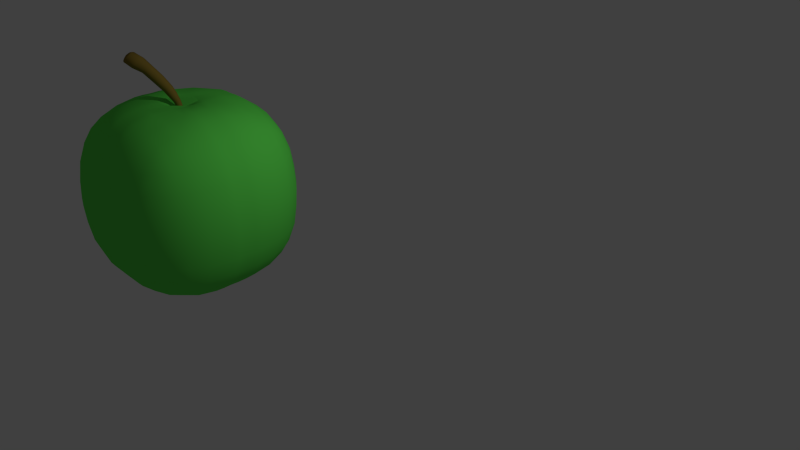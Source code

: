 # Source: apple.blend  (saved by Blender 2.73.0; exported with 4.5.12 LTS)
import bpy
from mathutils import Matrix  # noqa: F401  (used for matrix-valued properties, if any)

bpy.ops.wm.read_factory_settings(use_empty=True)
scene = bpy.context.scene
scene.name = 'Scene'

# ---- collections
col_collection_1 = bpy.data.collections.new('Collection 1'); scene.collection.children.link(col_collection_1)

# ---- materials (node trees are filled in below, after node groups)
mat_verhushka = bpy.data.materials.new('verhushka')
mat_verhushka.alpha_threshold = 0.0
mat_verhushka.use_transparent_shadow = False
mat_verhushka.diffuse_color = (0.2396, 0.1644, 0.02978, 1.0)
mat_verhushka.roughness = 0.5
mat_verhushka.specular_intensity = 0.0
mat_verhushka.line_color = (0.0, 0.0, 0.0, 1.0)
mat_plod = bpy.data.materials.new('Plod')
mat_plod.alpha_threshold = 0.0
mat_plod.use_transparent_shadow = False
mat_plod.diffuse_color = (0.1203, 0.8, 0.09079, 1.0)
mat_plod.roughness = 0.5
mat_plod.specular_intensity = 0.0

# ---- material node trees

# ---- world
world_world = bpy.data.worlds.new('World'); scene.world = world_world
world_world.color = (0.05088, 0.05088, 0.05088)
world_world.use_sun_shadow = False
world_world.sun_shadow_jitter_overblur = 0.0
world_world.cycles.sampling_method = 'MANUAL'
world_world.cycles.sample_map_resolution = 256

# ---- cameras
cam_camera = bpy.data.cameras.new('Camera')
cam_camera.clip_end = 100.0
cam_camera.lens = 35.0
cam_camera.sensor_width = 32.0
cam_camera.sensor_height = 18.0
cam_camera.ortho_scale = 7.314
cam_camera.dof.focus_distance = 0.0
cam_camera.dof.aperture_fstop = 128.0

# ---- lights
light_lamp = bpy.data.lights.new('Lamp', 'POINT')
light_lamp.transmission_factor = 0.0
light_lamp.cutoff_distance = 30.0
light_lamp.energy = 100.0
light_lamp.shadow_buffer_clip_start = 1.001
light_lamp.shadow_soft_size = 0.1
light_lamp.shadow_maximum_resolution = 0.006
light_lamp.use_absolute_resolution = True
light_lamp.cycles.use_multiple_importance_sampling = False

# ---- meshes
me_cube_000 = bpy.data.meshes.new('Cube.000')
me_cube_000.from_pydata([(0.1774, 1.0, -0.1774), (1.0, 0.1774, -0.1774), (0.1774, 0.1774, -0.949), (0.5882, 0.8901, -0.1774), (0.1774, 0.8901, -0.5882), (0.5708, 0.7834, -0.5708), (0.8901, 0.1774, -0.5882), (0.8901, 0.5882, -0.1774), (0.7834, 0.5708, -0.5708), (0.1774, 0.5882, -0.8901), (0.5882, 0.1774, -0.8901), (0.5708, 0.5708, -0.7834), (0.1774, -0.1774, -0.949), (1.0, -0.1774, -0.1774), (0.1774, -1.0, -0.1774), (0.5882, -0.1774, -0.8901), (0.1774, -0.5882, -0.8901), (0.5708, -0.5708, -0.7834), (0.8901, -0.5882, -0.1774), (0.8901, -0.1774, -0.5882), (0.7834, -0.5708, -0.5708), (0.1774, -0.8901, -0.5882), (0.5882, -0.8901, -0.1774), (0.5708, -0.7834, -0.5708), (-0.1774, -0.1774, -0.949), (-0.1774, -1.0, -0.1774), (-1.0, -0.1774, -0.1774), (-0.1774, -0.5882, -0.8901), (-0.5882, -0.1774, -0.8901), (-0.5708, -0.5708, -0.7834), (-0.5882, -0.8901, -0.1774), (-0.1774, -0.8901, -0.5882), (-0.5708, -0.7834, -0.5708), (-0.8901, -0.1774, -0.5882), (-0.8901, -0.5882, -0.1774), (-0.7834, -0.5708, -0.5708), (-1.0, 0.1774, -0.1774), (-0.1774, 1.0, -0.1774), (-0.1774, 0.1774, -0.949), (-0.8901, 0.5882, -0.1774), (-0.8901, 0.1774, -0.5882), (-0.7834, 0.5708, -0.5708), (-0.1774, 0.8901, -0.5882), (-0.5882, 0.8901, -0.1774), (-0.5708, 0.7834, -0.5708), (-0.5882, 0.1774, -0.8901), (-0.1774, 0.5882, -0.8901), (-0.5708, 0.5708, -0.7834), (1.0, 0.1774, 0.1774), (0.1774, 1.0, 0.1774), (0.1774, 0.1774, 0.9394), (0.8901, 0.5882, 0.1774), (0.8901, 0.1774, 0.5882), (0.7834, 0.5708, 0.5708), (0.1774, 0.8901, 0.5882), (0.5882, 0.8901, 0.1774), (0.5708, 0.7834, 0.5708), (0.5882, 0.1774, 0.8901), (0.1774, 0.5882, 0.8901), (0.5708, 0.5708, 0.7834), (0.1774, -0.1774, 0.9394), (0.1774, -1.0, 0.1774), (1.0, -0.1774, 0.1774), (0.1774, -0.5882, 0.8901), (0.5882, -0.1774, 0.8901), (0.5708, -0.5708, 0.7834), (0.5882, -0.8901, 0.1774), (0.1774, -0.8901, 0.5882), (0.5708, -0.7834, 0.5708), (0.8901, -0.1774, 0.5882), (0.8901, -0.5882, 0.1774), (0.7834, -0.5708, 0.5708), (-0.1774, -0.1774, 0.9394), (-1.0, -0.1774, 0.1774), (-0.1774, -1.0, 0.1774), (-0.5882, -0.1774, 0.8901), (-0.1774, -0.5882, 0.8901), (-0.5708, -0.5708, 0.7834), (-0.8901, -0.5882, 0.1774), (-0.8901, -0.1774, 0.5882), (-0.7834, -0.5708, 0.5708), (-0.1774, -0.8901, 0.5882), (-0.5882, -0.8901, 0.1774), (-0.5708, -0.7834, 0.5708), (-0.1774, 1.0, 0.1774), (-1.0, 0.1774, 0.1774), (-0.1774, 0.1774, 0.9394), (-0.5882, 0.8901, 0.1774), (-0.1774, 0.8901, 0.5882), (-0.5708, 0.7834, 0.5708), (-0.8901, 0.1774, 0.5882), (-0.8901, 0.5882, 0.1774), (-0.7834, 0.5708, 0.5708), (-0.1774, 0.5882, 0.8901), (-0.5882, 0.1774, 0.8901), (-0.5708, 0.5708, 0.7834), (8.941e-08, 0.1774, -0.9209), (1.341e-07, 0.5882, -0.8901), (1.49e-07, 0.8901, -0.5882), (1.788e-07, 1.0, -0.1774), (-2.533e-07, -1.0, -0.1774), (-1.341e-07, -0.8901, -0.5882), (-2.98e-08, -0.5882, -0.8901), (4.47e-08, -0.1774, -0.9209), (1.937e-07, 1.0, 0.1774), (2.384e-07, 0.8901, 0.5882), (1.49e-07, 0.5882, 0.8901), (-2.98e-08, 0.1774, 0.9394), (-1.937e-07, -0.1774, 0.9394), (-3.129e-07, -0.5882, 0.8901), (-3.576e-07, -0.8901, 0.5882), (-2.831e-07, -1.0, 0.1774), (1.0, -2.533e-07, -0.1774), (0.8901, -1.043e-07, -0.5882), (0.5882, 1.49e-08, -0.8901), (0.1774, 7.451e-08, -0.9209), (-1.0, 2.533e-07, -0.1774), (-0.8901, 2.682e-07, -0.5882), (-0.5882, 2.235e-07, -0.8901), (-0.1774, 1.788e-07, -0.9209), (0.1774, -2.533e-07, 0.9394), (0.5882, -3.278e-07, 0.8901), (0.8901, -3.725e-07, 0.5882), (1.0, -3.576e-07, 0.1774), (-0.1774, -1.341e-07, 0.9394), (-0.5882, 8.941e-08, 0.8901), (-0.8901, 2.235e-07, 0.5882), (-1.0, 2.533e-07, 0.1774), (6.706e-08, 1.192e-07, -0.8902), (-1.118e-07, -1.788e-07, 0.8345), (-0.003507, -0.02823, 0.8165), (-0.003507, -0.02823, 0.8583), (-0.0301, 0.003936, 0.8165), (-0.0301, 0.003936, 0.8583), (0.02865, -0.001629, 0.8165), (0.02865, -0.001629, 0.8583), (0.002058, 0.03053, 0.8165), (0.002058, 0.03053, 0.8583), (-0.02462, -0.05214, 0.9393), (-0.05756, -0.01231, 0.9393), (0.01393, -0.02026, 0.9523), (-0.01901, 0.01957, 0.9523), (-0.08468, -0.1171, 1.054), (-0.1327, -0.0591, 1.054), (-0.03118, -0.07288, 1.084), (-0.07916, -0.01486, 1.084), (-0.2212, -0.2376, 1.232), (-0.2767, -0.1706, 1.232), (-0.1656, -0.1916, 1.281), (-0.221, -0.1246, 1.281), (-0.3624, -0.3397, 1.361), (-0.3474, -0.3527, 1.336), (-0.4133, -0.273, 1.336), (-0.4034, -0.2901, 1.361), (-0.2914, -0.3064, 1.409), (-0.3275, -0.3108, 1.407), (-0.3574, -0.2266, 1.409), (-0.3685, -0.2612, 1.407), (0.1803, 0.9664, -0.3915), (0.3915, 0.9664, -0.1803), (0.5888, 0.853, -0.3806), (0.3806, 0.853, -0.5888), (0.7613, 0.7613, -0.1814), (0.853, 0.5888, -0.3806), (0.6895, 0.6895, -0.5799), (0.9664, 0.3915, -0.1803), (0.9664, 0.1803, -0.3915), (0.853, 0.3806, -0.5888), (0.762, 0.1811, -0.7647), (0.5896, 0.3806, -0.8554), (0.6894, 0.5798, -0.6894), (0.3913, 0.1791, -0.945), (0.1791, 0.3913, -0.945), (0.3806, 0.5896, -0.8554), (0.1811, 0.762, -0.7647), (0.5798, 0.6894, -0.6894), (0.1791, -0.3913, -0.945), (0.3913, -0.1791, -0.945), (0.5896, -0.3806, -0.8554), (0.3806, -0.5896, -0.8554), (0.762, -0.1811, -0.7647), (0.853, -0.3806, -0.5888), (0.6894, -0.5798, -0.6894), (0.9664, -0.1803, -0.3915), (0.9664, -0.3915, -0.1803), (0.853, -0.5888, -0.3806), (0.7613, -0.7613, -0.1814), (0.5888, -0.853, -0.3806), (0.6895, -0.6895, -0.5799), (0.3915, -0.9664, -0.1803), (0.1803, -0.9664, -0.3915), (0.3806, -0.853, -0.5888), (0.1811, -0.762, -0.7647), (0.5798, -0.6894, -0.6894), (-0.3913, -0.1791, -0.945), (-0.1791, -0.3913, -0.945), (-0.3806, -0.5896, -0.8554), (-0.5896, -0.3806, -0.8554), (-0.1811, -0.762, -0.7647), (-0.3806, -0.853, -0.5888), (-0.5798, -0.6894, -0.6894), (-0.1803, -0.9664, -0.3915), (-0.3915, -0.9664, -0.1803), (-0.5888, -0.853, -0.3806), (-0.7613, -0.7613, -0.1814), (-0.853, -0.5888, -0.3806), (-0.6895, -0.6895, -0.5799), (-0.9664, -0.3915, -0.1803), (-0.9664, -0.1803, -0.3915), (-0.853, -0.3806, -0.5888), (-0.762, -0.1811, -0.7647), (-0.6894, -0.5798, -0.6894), (-0.9664, 0.1803, -0.3915), (-0.9664, 0.3915, -0.1803), (-0.853, 0.5888, -0.3806), (-0.853, 0.3806, -0.5888), (-0.7613, 0.7613, -0.1814), (-0.5888, 0.853, -0.3806), (-0.6895, 0.6895, -0.5799), (-0.3915, 0.9664, -0.1803), (-0.1803, 0.9664, -0.3915), (-0.3806, 0.853, -0.5888), (-0.1811, 0.762, -0.7647), (-0.3806, 0.5896, -0.8554), (-0.5798, 0.6894, -0.6894), (-0.1791, 0.3913, -0.945), (-0.3913, 0.1791, -0.945), (-0.5896, 0.3806, -0.8554), (-0.762, 0.1811, -0.7647), (-0.6894, 0.5798, -0.6894), (0.9664, 0.1803, 0.3915), (0.9664, 0.3915, 0.1803), (0.853, 0.5888, 0.3806), (0.853, 0.3806, 0.5888), (0.7613, 0.7613, 0.1814), (0.5888, 0.853, 0.3806), (0.6895, 0.6895, 0.5799), (0.3915, 0.9664, 0.1803), (0.1803, 0.9664, 0.3915), (0.3806, 0.853, 0.5888), (0.182, 0.762, 0.7656), (0.38, 0.5878, 0.8528), (0.5801, 0.6897, 0.6904), (0.1799, 0.391, 0.9386), (0.391, 0.1799, 0.9386), (0.5878, 0.38, 0.8528), (0.762, 0.182, 0.7656), (0.6897, 0.5801, 0.6904), (0.391, -0.1799, 0.9386), (0.1799, -0.391, 0.9386), (0.38, -0.5878, 0.8528), (0.5878, -0.38, 0.8528), (0.182, -0.762, 0.7656), (0.3806, -0.853, 0.5888), (0.5801, -0.6897, 0.6904), (0.1803, -0.9664, 0.3915), (0.3915, -0.9664, 0.1803), (0.5888, -0.853, 0.3806), (0.7613, -0.7613, 0.1814), (0.853, -0.5888, 0.3806), (0.6895, -0.6895, 0.5799), (0.9664, -0.3915, 0.1803), (0.9664, -0.1803, 0.3915), (0.853, -0.3806, 0.5888), (0.762, -0.182, 0.7656), (0.6897, -0.5801, 0.6904), (-0.1799, -0.391, 0.9386), (-0.391, -0.1799, 0.9386), (-0.5878, -0.38, 0.8528), (-0.38, -0.5878, 0.8528), (-0.762, -0.182, 0.7656), (-0.853, -0.3806, 0.5888), (-0.6897, -0.5801, 0.6904), (-0.9664, -0.1803, 0.3915), (-0.9664, -0.3915, 0.1803), (-0.853, -0.5888, 0.3806), (-0.7613, -0.7613, 0.1814), (-0.5888, -0.853, 0.3806), (-0.6895, -0.6895, 0.5799), (-0.3915, -0.9664, 0.1803), (-0.1803, -0.9664, 0.3915), (-0.3806, -0.853, 0.5888), (-0.182, -0.762, 0.7656), (-0.5801, -0.6897, 0.6904), (-0.1803, 0.9664, 0.3915), (-0.3915, 0.9664, 0.1803), (-0.5888, 0.853, 0.3806), (-0.3806, 0.853, 0.5888), (-0.7613, 0.7613, 0.1814), (-0.853, 0.5888, 0.3806), (-0.6895, 0.6895, 0.5799), (-0.9664, 0.3915, 0.1803), (-0.9664, 0.1803, 0.3915), (-0.853, 0.3806, 0.5888), (-0.762, 0.182, 0.7656), (-0.5878, 0.38, 0.8528), (-0.6897, 0.5801, 0.6904), (-0.391, 0.1799, 0.9386), (-0.1799, 0.391, 0.9386), (-0.38, 0.5878, 0.8528), (-0.182, 0.762, 0.7656), (-0.5801, 0.6897, 0.6904), (1.003, -0.08913, -0.1778), (0.8928, 0.08908, -0.5897), (0.5892, 0.08889, -0.8921), (0.1775, 0.08871, -0.935), (-0.08871, 0.1775, -0.935), (0.08889, 0.5892, -0.8921), (0.08908, 0.8928, -0.5897), (0.08913, 1.003, -0.1778), (0.1791, 1.013, 3.221e-08), (0.5943, 0.901, 4.716e-08), (0.901, 0.5943, 4.408e-08), (1.013, 0.1791, -8.008e-09), (-0.08913, -1.003, -0.1778), (0.08908, -0.8928, -0.5897), (0.08889, -0.5892, -0.8921), (0.08871, -0.1775, -0.935), (1.013, -0.1791, 9.552e-09), (0.901, -0.5943, 9.648e-11), (0.5943, -0.901, -1.158e-09), (0.1791, -1.013, -6.271e-09), (-1.003, 0.08913, -0.1778), (-0.8928, -0.08908, -0.5897), (-0.5892, -0.08889, -0.8921), (-0.1775, -0.08871, -0.935), (-0.1791, -1.013, 3.184e-09), (-0.5943, -0.901, 1.543e-08), (-0.901, -0.5943, 2.811e-08), (-1.013, -0.1791, 2.681e-08), (-1.013, 0.1791, -2.932e-08), (-0.901, 0.5943, -1.746e-08), (-0.5943, 0.901, 1.399e-09), (-0.1791, 1.013, 2.893e-08), (0.1774, -0.0887, 0.9397), (0.5895, 0.08911, 0.893), (0.8928, 0.08908, 0.5897), (1.003, 0.08913, 0.1778), (-0.08913, 1.003, 0.1778), (0.08908, 0.8928, 0.5897), (0.08911, 0.5895, 0.893), (0.0887, 0.1774, 0.9397), (-0.0887, -0.1774, 0.9397), (0.08911, -0.5895, 0.893), (0.08908, -0.8928, 0.5897), (0.08913, -1.003, 0.1778), (-0.1774, 0.0887, 0.9397), (-0.5895, -0.08911, 0.893), (-0.8928, -0.08908, 0.5897), (-1.003, -0.08913, 0.1778), (0.08871, 0.1775, -0.935), (-0.08889, 0.5892, -0.8921), (-0.08908, 0.8928, -0.5897), (-0.08913, 1.003, -0.1778), (0.08913, -1.003, -0.1778), (-0.08908, -0.8928, -0.5897), (-0.08889, -0.5892, -0.8921), (-0.08871, -0.1775, -0.935), (0.08913, 1.003, 0.1778), (-0.08908, 0.8928, 0.5897), (-0.08911, 0.5895, 0.893), (-0.0887, 0.1774, 0.9397), (0.0887, -0.1774, 0.9397), (-0.08911, -0.5895, 0.893), (-0.08908, -0.8928, 0.5897), (-0.08913, -1.003, 0.1778), (7.81e-08, 0.08859, -0.9048), (-3.176e-07, -0.967, 0.3919), (-3.348e-07, -0.762, 0.7655), (-2.553e-07, -0.3904, 0.9445), (5.838e-08, 0.3904, 0.9445), (1.916e-07, 0.762, 0.7655), (2.153e-07, 0.967, 0.3919), (1.167e-09, -0.3921, -0.9314), (-1.004e-07, -0.7621, -0.7658), (-2.118e-07, -0.967, -0.3919), (1.702e-07, 0.967, -0.3919), (1.461e-07, 0.7621, -0.7658), (1.122e-07, 0.3921, -0.9314), (-1.53e-07, -0.08764, 0.8848), (-2.727e-07, -1.013, -1.833e-09), (1.889e-07, 1.013, 3.202e-08), (1.003, 0.08913, -0.1778), (0.8928, -0.08908, -0.5897), (0.5892, -0.08889, -0.8921), (0.1775, -0.08871, -0.935), (-1.003, -0.08913, -0.1778), (-0.8928, 0.08908, -0.5897), (-0.5892, 0.08889, -0.8921), (-0.1775, 0.08871, -0.935), (0.1774, 0.0887, 0.9397), (0.5895, -0.08911, 0.893), (0.8928, -0.08908, 0.5897), (1.003, -0.08913, 0.1778), (-0.1774, -0.0887, 0.9397), (-0.5895, 0.08911, 0.893), (-0.8928, 0.08908, 0.5897), (-1.003, 0.08913, 0.1778), (5.587e-08, -0.08859, -0.9048), (-7.172e-08, 0.08764, 0.8848), (0.08764, -2.161e-07, 0.8848), (0.08859, 9.724e-08, -0.9048), (-0.08859, 1.492e-07, -0.9048), (-0.967, 2.439e-07, 0.3919), (-0.762, 1.677e-07, 0.7655), (-0.3904, -1.54e-08, 0.9445), (0.967, -3.586e-07, 0.3919), (0.762, -3.465e-07, 0.7655), (0.3904, -2.916e-07, 0.9445), (-0.3921, 2.047e-07, -0.9314), (-0.7621, 2.517e-07, -0.7658), (-0.967, 2.644e-07, -0.3919), (0.3921, 4.379e-08, -0.9314), (0.7621, -5.839e-08, -0.7658), (0.967, -1.969e-07, -0.3919), (1.013, -3.091e-07, -3.859e-10), (-0.08764, -1.562e-07, 0.8848), (-1.013, 2.549e-07, -2.026e-09), (-0.388, 0.388, 0.9082), (0.388, -0.388, 0.9082), (0.388, 0.388, 0.9082), (-0.388, -0.388, 0.9082), (0.3942, 0.3942, -0.9284), (-0.3942, 0.3942, -0.9284), (-0.3942, -0.3942, -0.9284), (0.3942, -0.3942, -0.9284), (-1.017, -0.09001, 1.208e-08), (-0.08852, 0.08845, 0.9113), (1.017, 0.09001, -2.896e-09), (0.9699, 0.0906, -0.3927), (0.7641, 0.09086, -0.7671), (0.3924, 0.08971, -0.9393), (-0.9699, -0.0906, -0.3927), (-0.7641, -0.09086, -0.7671), (-0.3924, -0.08971, -0.9393), (0.3918, 0.0902, 0.9432), (0.7643, 0.09139, 0.768), (0.9699, 0.0906, 0.3927), (-0.3918, -0.0902, 0.9432), (-0.7643, -0.09139, 0.768), (-0.9699, -0.0906, 0.3927), (-0.08871, 0.08872, -0.9196), (0.08871, 0.08872, -0.9196), (0.08852, 0.08845, 0.9113), (0.09001, 1.017, 3.261e-08), (0.09001, -1.017, -3.417e-09), (0.08852, -0.08845, 0.9113), (0.08971, 0.3924, -0.9393), (0.09086, 0.7641, -0.7671), (0.0906, 0.9699, -0.3927), (0.0906, -0.9699, -0.3927), (0.09086, -0.7641, -0.7671), (0.08971, -0.3924, -0.9393), (0.0906, 0.9699, 0.3927), (0.09139, 0.7643, 0.768), (0.0902, 0.3918, 0.9432), (0.0902, -0.3918, 0.9432), (0.09139, -0.7643, 0.768), (0.0906, -0.9699, 0.3927), (0.08871, -0.08872, -0.9196), (-0.08871, -0.08872, -0.9196), (-0.9699, 0.0906, 0.3927), (-0.7643, 0.09139, 0.768), (-0.3918, 0.0902, 0.9432), (-0.0906, -0.9699, 0.3927), (-0.09139, -0.7643, 0.768), (-0.0902, -0.3918, 0.9432), (-0.0902, 0.3918, 0.9432), (-0.09139, 0.7643, 0.768), (-0.0906, 0.9699, 0.3927), (0.9699, -0.0906, 0.3927), (0.7643, -0.09139, 0.768), (0.3918, -0.0902, 0.9432), (-0.3956, 0.979, 2.068e-08), (-0.7705, 0.7705, -3.699e-09), (-0.979, 0.3956, -2.294e-08), (-0.979, -0.3956, 2.399e-08), (-0.7705, -0.7705, 1.424e-08), (-0.3956, -0.979, 2.422e-09), (-0.3924, 0.08971, -0.9393), (-0.7641, 0.09086, -0.7671), (-0.9699, 0.0906, -0.3927), (0.3956, -0.979, -5.516e-10), (0.7705, -0.7705, -1.221e-09), (0.979, -0.3956, 5.092e-10), (-0.08971, -0.3924, -0.9393), (-0.09086, -0.7641, -0.7671), (-0.0906, -0.9699, -0.3927), (0.979, 0.3956, 2.626e-08), (0.7705, 0.7705, 5.365e-08), (0.3956, 0.979, 4.342e-08), (-0.0906, 0.9699, -0.3927), (-0.09086, 0.7641, -0.7671), (-0.08971, 0.3924, -0.9393), (0.3924, -0.08971, -0.9393), (0.7641, -0.09086, -0.7671), (0.9699, -0.0906, -0.3927), (-0.3878, 0.739, 0.7417), (-0.739, 0.3878, 0.7417), (-0.9294, 0.3924, 0.3928), (-0.7391, 0.7391, 0.3878), (-0.3928, 0.9294, 0.3924), (-0.3878, -0.739, 0.7417), (-0.3924, -0.9294, 0.3928), (-0.7391, -0.7391, 0.3878), (-0.9294, -0.3928, 0.3924), (-0.739, -0.3878, 0.7417), (0.739, -0.3878, 0.7417), (0.9294, -0.3924, 0.3928), (0.7391, -0.7391, 0.3878), (0.3928, -0.9294, 0.3924), (0.3878, -0.739, 0.7417), (0.739, 0.3878, 0.7417), (0.3878, 0.739, 0.7417), (0.3924, 0.9294, 0.3928), (0.7391, 0.7391, 0.3878), (0.9294, 0.3928, 0.3924), (-0.7401, 0.3875, -0.7417), (-0.3875, 0.7401, -0.7417), (-0.3924, 0.9294, -0.3928), (-0.7391, 0.7391, -0.3878), (-0.9294, 0.3928, -0.3924), (-0.7401, -0.3875, -0.7417), (-0.9294, -0.3924, -0.3928), (-0.7391, -0.7391, -0.3878), (-0.3928, -0.9294, -0.3924), (-0.3875, -0.7401, -0.7417), (0.3875, -0.7401, -0.7417), (0.3924, -0.9294, -0.3928), (0.7391, -0.7391, -0.3878), (0.9294, -0.3928, -0.3924), (0.7401, -0.3875, -0.7417), (0.3875, 0.7401, -0.7417), (0.7401, 0.3875, -0.7417), (0.9294, 0.3924, -0.3928), (0.7391, 0.7391, -0.3878), (0.3928, 0.9294, -0.3924), (1.017, -0.09001, 3.744e-09), (-0.08852, -0.08845, 0.9113), (-1.017, 0.09001, -1.585e-08), (-0.09001, -1.017, -3.456e-10), (-0.09001, 1.017, 3.143e-08), (-0.003753, -0.0302, 0.8355), (-0.02136, -0.01591, 0.8569), (-0.03209, 0.004065, 0.8355), (-0.01994, -0.01473, 0.8125), (-0.01729, 0.02228, 0.858), (0.00239, 0.03384, 0.8354), (-0.01661, 0.02036, 0.8125), (0.02001, 0.0183, 0.8589), (0.03196, -0.001924, 0.8354), (0.01849, 0.01704, 0.8125), (0.01692, -0.01908, 0.858), (0.01516, -0.01806, 0.8125), (-0.04591, -0.03622, 0.9352), (-0.04209, 0.009965, 0.9452), (0.002994, 0.004229, 0.9546), (0.0001639, -0.04113, 0.9452), (-0.01405, -0.03715, 0.8996), (0.02338, -0.01108, 0.9056), (-0.008218, 0.02713, 0.9056), (-0.04085, -0.004745, 0.8996), (-0.1147, -0.09312, 1.047), (-0.1116, -0.02802, 1.069), (-0.048, -0.03794, 1.089), (-0.05019, -0.1023, 1.069), (-0.05475, -0.0822, 0.9979), (-0.004832, -0.04704, 1.019), (-0.04883, 0.006167, 1.019), (-0.09274, -0.03626, 0.9979), (-0.2546, -0.2088, 1.222), (-0.2556, -0.1374, 1.257), (-0.1865, -0.1525, 1.29), (-0.1847, -0.2232, 1.257), (-0.1535, -0.1737, 1.146), (-0.09233, -0.1334, 1.185), (-0.1501, -0.06356, 1.185), (-0.2012, -0.1161, 1.146), (-0.3557, -0.3494, 1.348), (-0.3867, -0.318, 1.363), (-0.4117, -0.2817, 1.348), (-0.391, -0.3216, 1.33), (-0.3902, -0.2769, 1.387), (-0.3643, -0.2424, 1.411), (-0.3983, -0.2436, 1.376), (-0.35, -0.2877, 1.412), (-0.3082, -0.3102, 1.411), (-0.3224, -0.2649, 1.424), (-0.347, -0.3292, 1.387), (-0.3158, -0.3434, 1.376), (-0.356, -0.2216, 1.281), (-0.2862, -0.306, 1.281), (-0.221, -0.2543, 1.354), (-0.293, -0.1672, 1.354), (-0.3342, -0.2746, 1.271), (-0.331, -0.3395, 1.383), (-0.3362, -0.2763, 1.421), (-0.3974, -0.2593, 1.383), (-0.3915, -0.322, 1.346), (-0.2452, -0.2987, 1.321), (-0.372, -0.3059, 1.392), (-0.2505, -0.2054, 1.374), (-0.3411, -0.1827, 1.321), (-0.1817, -0.1485, 1.139), (-0.1845, -0.08144, 1.162), (-0.1114, -0.09033, 1.195), (-0.1163, -0.1638, 1.162), (-0.07806, -0.0628, 0.9934), (-0.07735, -0.008273, 1.007), (-0.01857, -0.0136, 1.024), (-0.02437, -0.07234, 1.007), (-0.03052, -0.02349, 0.8979), (-0.02917, 0.01536, 0.9017), (0.0137, 0.01308, 0.9072), (0.007892, -0.02946, 0.9017), (-0.0007246, 0.001153, 0.8052), (0.01803, -0.02098, 0.832), (0.02249, 0.02035, 0.8325), (-0.01894, 0.02373, 0.832), (-0.02217, -0.01658, 0.8318)], [], [(541, 353, 37, 333), (540, 365, 74, 326), (539, 397, 85, 330), (538, 394, 72, 342), (537, 393, 62, 318), (536, 160, 5, 161), (535, 163, 8, 164), (534, 167, 8, 163), (533, 169, 11, 170), (9, 173, 422), (532, 161, 5, 175), (5, 164, 175), (15, 178, 425), (531, 181, 20, 182), (530, 185, 20, 181), (529, 187, 23, 188), (528, 191, 23, 187), (527, 179, 17, 193), (17, 182, 193), (27, 196, 424), (526, 199, 32, 200), (525, 203, 32, 199), (524, 205, 35, 206), (523, 209, 35, 205), (522, 197, 29, 211), (29, 200, 211), (521, 214, 41, 215), (520, 217, 44, 218), (519, 221, 44, 217), (518, 223, 47, 224), (45, 227, 423), (517, 215, 41, 229), (41, 218, 229), (516, 232, 53, 233), (515, 235, 56, 236), (514, 239, 56, 235), (513, 241, 59, 242), (50, 244, 420), (512, 233, 53, 247), (53, 236, 247), (60, 249, 419), (511, 253, 68, 254), (510, 257, 68, 253), (509, 259, 71, 260), (508, 263, 71, 259), (507, 251, 65, 265), (65, 254, 265), (72, 267, 421), (506, 271, 80, 272), (505, 275, 80, 271), (504, 277, 83, 278), (503, 281, 83, 277), (502, 269, 77, 283), (77, 272, 283), (501, 286, 89, 287), (500, 289, 92, 290), (499, 293, 92, 289), (498, 295, 95, 296), (86, 298, 418), (497, 287, 89, 301), (89, 290, 301), (496, 183, 19, 383), (495, 180, 15, 384), (494, 177, 12, 385), (493, 225, 46, 351), (492, 222, 42, 352), (491, 220, 37, 353), (490, 237, 55, 311), (489, 234, 51, 312), (488, 231, 48, 313), (487, 201, 31, 355), (486, 198, 27, 356), (485, 195, 24, 357), (484, 261, 70, 319), (483, 258, 66, 320), (482, 256, 61, 321), (481, 212, 40, 387), (480, 228, 45, 388), (479, 226, 38, 389), (478, 279, 82, 327), (477, 276, 78, 328), (476, 274, 73, 329), (475, 291, 91, 331), (474, 288, 87, 332), (473, 285, 84, 333), (472, 248, 64, 391), (471, 264, 69, 392), (470, 262, 62, 393), (469, 284, 88, 359), (468, 300, 93, 360), (467, 298, 86, 361), (466, 266, 76, 363), (465, 282, 81, 364), (464, 280, 74, 365), (463, 297, 94, 395), (462, 294, 90, 396), (461, 292, 85, 397), (460, 357, 24, 325), (459, 317, 103, 398), (458, 367, 111, 345), (457, 368, 110, 344), (456, 369, 109, 343), (455, 370, 107, 341), (454, 371, 106, 340), (453, 372, 105, 339), (452, 373, 103, 317), (451, 374, 102, 316), (450, 375, 101, 315), (449, 376, 99, 309), (448, 377, 98, 308), (447, 378, 97, 307), (446, 379, 108, 362), (445, 345, 111, 380), (444, 309, 99, 381), (443, 399, 129, 400), (442, 401, 128, 366), (441, 402, 119, 389), (440, 403, 127, 349), (439, 404, 126, 348), (438, 405, 125, 347), (437, 406, 123, 337), (436, 407, 122, 336), (435, 408, 121, 335), (434, 409, 119, 325), (433, 410, 118, 324), (432, 411, 117, 323), (431, 412, 115, 305), (430, 413, 114, 304), (429, 414, 113, 303), (428, 337, 123, 415), (427, 346, 124, 416), (426, 349, 127, 417), (619, 544, 132, 545), (618, 547, 136, 548), (617, 550, 134, 551), (616, 542, 130, 553), (615, 548, 136, 551), (614, 559, 140, 557), (613, 560, 141, 556), (612, 561, 139, 555), (611, 558, 138, 554), (610, 567, 144, 565), (609, 568, 145, 564), (608, 569, 143, 563), (607, 566, 142, 562), (606, 575, 148, 573), (605, 576, 149, 572), (604, 577, 147, 571), (603, 574, 146, 570), (602, 590, 152, 584), (601, 593, 156, 587), (600, 585, 157, 582), (599, 592, 154, 589), (94, 297, 295), (64, 248, 251), (58, 243, 241), (76, 266, 269), (2, 172, 171), (38, 226, 225), (24, 195, 194), (12, 177, 176), (598, 580, 152, 581), (597, 583, 156, 584), (596, 586, 154, 587), (595, 578, 151, 589), (594, 591, 151, 581), (176, 425, 16), (176, 177, 425), (177, 15, 425), (194, 424, 28), (194, 195, 424), (195, 27, 424), (225, 423, 46), (225, 226, 423), (226, 45, 423), (171, 422, 10), (171, 172, 422), (172, 9, 422), (269, 421, 77), (269, 266, 421), (266, 72, 421), (241, 420, 59), (241, 243, 420), (243, 50, 420), (251, 419, 65), (251, 248, 419), (248, 60, 419), (295, 418, 95), (295, 297, 418), (297, 86, 418), (386, 426, 417, 116), (26, 329, 426, 386), (329, 73, 349, 426), (399, 427, 416, 129), (107, 361, 427, 399), (361, 86, 346, 427), (382, 428, 415, 112), (1, 313, 428, 382), (313, 48, 337, 428), (166, 429, 303, 6), (1, 382, 429, 166), (382, 112, 414, 429), (168, 430, 304, 10), (6, 303, 430, 168), (303, 113, 413, 430), (171, 431, 305, 2), (10, 304, 431, 171), (304, 114, 412, 431), (208, 432, 323, 33), (26, 386, 432, 208), (386, 116, 411, 432), (210, 433, 324, 28), (33, 323, 433, 210), (323, 117, 410, 433), (194, 434, 325, 24), (28, 324, 434, 194), (324, 118, 409, 434), (244, 435, 335, 57), (50, 390, 435, 244), (390, 120, 408, 435), (246, 436, 336, 52), (57, 335, 436, 246), (335, 121, 407, 436), (230, 437, 337, 48), (52, 336, 437, 230), (336, 122, 406, 437), (267, 438, 347, 75), (72, 394, 438, 267), (394, 124, 405, 438), (270, 439, 348, 79), (75, 347, 439, 270), (347, 125, 404, 439), (273, 440, 349, 73), (79, 348, 440, 273), (348, 126, 403, 440), (306, 441, 389, 38), (96, 366, 441, 306), (366, 128, 402, 441), (350, 442, 366, 96), (2, 305, 442, 350), (305, 115, 401, 442), (390, 443, 400, 120), (50, 341, 443, 390), (341, 107, 399, 443), (358, 444, 381, 104), (49, 310, 444, 358), (310, 0, 309, 444), (354, 445, 380, 100), (14, 321, 445, 354), (321, 61, 345, 445), (334, 446, 362, 60), (120, 400, 446, 334), (400, 129, 379, 446), (172, 447, 307, 9), (2, 350, 447, 172), (350, 96, 378, 447), (174, 448, 308, 4), (9, 307, 448, 174), (307, 97, 377, 448), (158, 449, 309, 0), (4, 308, 449, 158), (308, 98, 376, 449), (190, 450, 315, 21), (14, 354, 450, 190), (354, 100, 375, 450), (192, 451, 316, 16), (21, 315, 451, 192), (315, 101, 374, 451), (176, 452, 317, 12), (16, 316, 452, 176), (316, 102, 373, 452), (238, 453, 339, 54), (49, 358, 453, 238), (358, 104, 372, 453), (240, 454, 340, 58), (54, 339, 454, 240), (339, 105, 371, 454), (243, 455, 341, 50), (58, 340, 455, 243), (340, 106, 370, 455), (249, 456, 343, 63), (60, 362, 456, 249), (362, 108, 369, 456), (252, 457, 344, 67), (63, 343, 457, 252), (343, 109, 368, 457), (255, 458, 345, 61), (67, 344, 458, 255), (344, 110, 367, 458), (401, 459, 398, 128), (115, 385, 459, 401), (385, 12, 317, 459), (402, 460, 325, 119), (128, 398, 460, 402), (398, 103, 357, 460), (403, 461, 397, 127), (126, 396, 461, 403), (396, 90, 292, 461), (404, 462, 396, 126), (125, 395, 462, 404), (395, 94, 294, 462), (405, 463, 395, 125), (124, 346, 463, 405), (346, 86, 297, 463), (367, 464, 365, 111), (110, 364, 464, 367), (364, 81, 280, 464), (368, 465, 364, 110), (109, 363, 465, 368), (363, 76, 282, 465), (369, 466, 363, 109), (108, 342, 466, 369), (342, 72, 266, 466), (370, 467, 361, 107), (106, 360, 467, 370), (360, 93, 298, 467), (371, 468, 360, 106), (105, 359, 468, 371), (359, 88, 300, 468), (372, 469, 359, 105), (104, 338, 469, 372), (338, 84, 284, 469), (406, 470, 393, 123), (122, 392, 470, 406), (392, 69, 262, 470), (407, 471, 392, 122), (121, 391, 471, 407), (391, 64, 264, 471), (408, 472, 391, 121), (120, 334, 472, 408), (334, 60, 248, 472), (219, 473, 333, 37), (43, 332, 473, 219), (332, 87, 285, 473), (216, 474, 332, 43), (39, 331, 474, 216), (331, 91, 288, 474), (213, 475, 331, 39), (36, 330, 475, 213), (330, 85, 291, 475), (207, 476, 329, 26), (34, 328, 476, 207), (328, 78, 274, 476), (204, 477, 328, 34), (30, 327, 477, 204), (327, 82, 276, 477), (202, 478, 327, 30), (25, 326, 478, 202), (326, 74, 279, 478), (409, 479, 389, 119), (118, 388, 479, 409), (388, 45, 226, 479), (410, 480, 388, 118), (117, 387, 480, 410), (387, 40, 228, 480), (411, 481, 387, 117), (116, 322, 481, 411), (322, 36, 212, 481), (189, 482, 321, 14), (22, 320, 482, 189), (320, 66, 256, 482), (186, 483, 320, 22), (18, 319, 483, 186), (319, 70, 258, 483), (184, 484, 319, 18), (13, 318, 484, 184), (318, 62, 261, 484), (373, 485, 357, 103), (102, 356, 485, 373), (356, 27, 195, 485), (374, 486, 356, 102), (101, 355, 486, 374), (355, 31, 198, 486), (375, 487, 355, 101), (100, 314, 487, 375), (314, 25, 201, 487), (165, 488, 313, 1), (7, 312, 488, 165), (312, 51, 231, 488), (162, 489, 312, 7), (3, 311, 489, 162), (311, 55, 234, 489), (159, 490, 311, 3), (0, 310, 490, 159), (310, 49, 237, 490), (376, 491, 353, 99), (98, 352, 491, 376), (352, 42, 220, 491), (377, 492, 352, 98), (97, 351, 492, 377), (351, 46, 222, 492), (378, 493, 351, 97), (96, 306, 493, 378), (306, 38, 225, 493), (412, 494, 385, 115), (114, 384, 494, 412), (384, 15, 177, 494), (413, 495, 384, 114), (113, 383, 495, 413), (383, 19, 180, 495), (414, 496, 383, 113), (112, 302, 496, 414), (302, 13, 183, 496), (301, 296, 95), (301, 290, 296), (290, 92, 296), (299, 497, 301, 95), (93, 300, 497, 299), (300, 88, 287, 497), (418, 299, 95), (418, 298, 299), (298, 93, 299), (293, 498, 296, 92), (90, 294, 498, 293), (294, 94, 295, 498), (291, 499, 289, 91), (85, 292, 499, 291), (292, 90, 293, 499), (286, 500, 290, 89), (87, 288, 500, 286), (288, 91, 289, 500), (284, 501, 287, 88), (84, 285, 501, 284), (285, 87, 286, 501), (283, 278, 83), (283, 272, 278), (272, 80, 278), (281, 502, 283, 83), (81, 282, 502, 281), (282, 76, 269, 502), (279, 503, 277, 82), (74, 280, 503, 279), (280, 81, 281, 503), (275, 504, 278, 80), (78, 276, 504, 275), (276, 82, 277, 504), (273, 505, 271, 79), (73, 274, 505, 273), (274, 78, 275, 505), (268, 506, 272, 77), (75, 270, 506, 268), (270, 79, 271, 506), (421, 268, 77), (421, 267, 268), (267, 75, 268), (265, 260, 71), (265, 254, 260), (254, 68, 260), (263, 507, 265, 71), (69, 264, 507, 263), (264, 64, 251, 507), (261, 508, 259, 70), (62, 262, 508, 261), (262, 69, 263, 508), (257, 509, 260, 68), (66, 258, 509, 257), (258, 70, 259, 509), (255, 510, 253, 67), (61, 256, 510, 255), (256, 66, 257, 510), (250, 511, 254, 65), (63, 252, 511, 250), (252, 67, 253, 511), (419, 250, 65), (419, 249, 250), (249, 63, 250), (247, 242, 59), (247, 236, 242), (236, 56, 242), (245, 512, 247, 59), (57, 246, 512, 245), (246, 52, 233, 512), (420, 245, 59), (420, 244, 245), (244, 57, 245), (239, 513, 242, 56), (54, 240, 513, 239), (240, 58, 241, 513), (237, 514, 235, 55), (49, 238, 514, 237), (238, 54, 239, 514), (232, 515, 236, 53), (51, 234, 515, 232), (234, 55, 235, 515), (230, 516, 233, 52), (48, 231, 516, 230), (231, 51, 232, 516), (229, 224, 47), (229, 218, 224), (218, 44, 224), (227, 517, 229, 47), (45, 228, 517, 227), (228, 40, 215, 517), (423, 223, 46), (423, 227, 223), (227, 47, 223), (221, 518, 224, 44), (42, 222, 518, 221), (222, 46, 223, 518), (219, 519, 217, 43), (37, 220, 519, 219), (220, 42, 221, 519), (214, 520, 218, 41), (39, 216, 520, 214), (216, 43, 217, 520), (212, 521, 215, 40), (36, 213, 521, 212), (213, 39, 214, 521), (211, 206, 35), (211, 200, 206), (200, 32, 206), (209, 522, 211, 35), (33, 210, 522, 209), (210, 28, 197, 522), (207, 523, 205, 34), (26, 208, 523, 207), (208, 33, 209, 523), (203, 524, 206, 32), (30, 204, 524, 203), (204, 34, 205, 524), (201, 525, 199, 31), (25, 202, 525, 201), (202, 30, 203, 525), (196, 526, 200, 29), (27, 198, 526, 196), (198, 31, 199, 526), (424, 197, 28), (424, 196, 197), (196, 29, 197), (193, 188, 23), (193, 182, 188), (182, 20, 188), (191, 527, 193, 23), (21, 192, 527, 191), (192, 16, 179, 527), (189, 528, 187, 22), (14, 190, 528, 189), (190, 21, 191, 528), (185, 529, 188, 20), (18, 186, 529, 185), (186, 22, 187, 529), (183, 530, 181, 19), (13, 184, 530, 183), (184, 18, 185, 530), (178, 531, 182, 17), (15, 180, 531, 178), (180, 19, 181, 531), (425, 179, 16), (425, 178, 179), (178, 17, 179), (175, 170, 11), (175, 164, 170), (164, 8, 170), (173, 532, 175, 11), (9, 174, 532, 173), (174, 4, 161, 532), (422, 169, 10), (422, 173, 169), (173, 11, 169), (167, 533, 170, 8), (6, 168, 533, 167), (168, 10, 169, 533), (165, 534, 163, 7), (1, 166, 534, 165), (166, 6, 167, 534), (160, 535, 164, 5), (3, 162, 535, 160), (162, 7, 163, 535), (158, 536, 161, 4), (0, 159, 536, 158), (159, 3, 160, 536), (302, 537, 318, 13), (112, 415, 537, 302), (415, 123, 393, 537), (379, 538, 342, 108), (129, 416, 538, 379), (416, 124, 394, 538), (322, 539, 330, 36), (116, 417, 539, 322), (417, 127, 397, 539), (314, 540, 326, 25), (100, 380, 540, 314), (380, 111, 365, 540), (338, 541, 333, 84), (104, 381, 541, 338), (381, 99, 353, 541), (590, 594, 581, 152), (147, 570, 594, 590), (570, 146, 591, 594), (586, 595, 589, 154), (155, 588, 595, 586), (588, 150, 578, 595), (583, 596, 587, 156), (157, 585, 596, 583), (585, 155, 586, 596), (580, 597, 584, 152), (153, 582, 597, 580), (582, 157, 583, 597), (578, 598, 581, 151), (150, 579, 598, 578), (579, 153, 580, 598), (591, 599, 589, 151), (146, 573, 599, 591), (573, 148, 592, 599), (579, 600, 582, 153), (150, 588, 600, 579), (588, 155, 585, 600), (592, 601, 587, 154), (148, 572, 601, 592), (572, 149, 593, 601), (593, 602, 584, 156), (149, 571, 602, 593), (571, 147, 590, 602), (577, 603, 570, 147), (143, 562, 603, 577), (562, 142, 574, 603), (576, 604, 571, 149), (145, 563, 604, 576), (563, 143, 577, 604), (575, 605, 572, 148), (144, 564, 605, 575), (564, 145, 576, 605), (574, 606, 573, 146), (142, 565, 606, 574), (565, 144, 575, 606), (569, 607, 562, 143), (139, 554, 607, 569), (554, 138, 566, 607), (568, 608, 563, 145), (141, 555, 608, 568), (555, 139, 569, 608), (567, 609, 564, 144), (140, 556, 609, 567), (556, 141, 568, 609), (566, 610, 565, 142), (138, 557, 610, 566), (557, 140, 567, 610), (561, 611, 554, 139), (133, 543, 611, 561), (543, 131, 558, 611), (560, 612, 555, 141), (137, 546, 612, 560), (546, 133, 561, 612), (559, 613, 556, 140), (135, 549, 613, 559), (549, 137, 560, 613), (558, 614, 557, 138), (131, 552, 614, 558), (552, 135, 559, 614), (553, 615, 551, 134), (130, 545, 615, 553), (545, 132, 548, 615), (550, 616, 553, 134), (135, 552, 616, 550), (552, 131, 542, 616), (547, 617, 551, 136), (137, 549, 617, 547), (549, 135, 550, 617), (544, 618, 548, 132), (133, 546, 618, 544), (546, 137, 547, 618), (542, 619, 545, 130), (131, 543, 619, 542), (543, 133, 544, 619)])
me_cube_000.polygons.foreach_set('use_smooth', [True] * 664)
me_cube_000.polygons.foreach_set('material_index', [1, 1, 1, 1, 1, 1, 1, 1, 1, 1, 1, 1, 1, 1, 1, 1, 1, 1, 1, 1, 1, 1, 1, 1, 1, 1, 1, 1, 1, 1, 1, 1, 1, 1, 1, 1, 1, 1, 1, 1, 1, 1, 1, 1, 1, 1, 1, 1, 1, 1, 1, 1, 1, 1, 1, 1, 1, 1, 1, 1, 1, 1, 1, 1, 1, 1, 1, 1, 1, 1, 1, 1, 1, 1, 1, 1, 1, 1, 1, 1, 1, 1, 1, 1, 1, 1, 1, 1, 1, 1, 1, 1, 1, 1, 1, 1, 1, 1, 1, 1, 1, 1, 1, 1, 1, 1, 1, 1, 1, 1, 1, 1, 1, 1, 1, 1, 1, 1, 1, 1, 1, 1, 1, 1, 1, 1, 1, 1, 1, 1, 1, 1, 0, 0, 0, 0, 0, 0, 0, 0, 0, 0, 0, 0, 0, 0, 0, 0, 0, 0, 0, 0, 0, 1, 1, 1, 1, 1, 1, 1, 1, 0, 0, 0, 0, 0, 1, 1, 1, 1, 1, 1, 1, 1, 1, 1, 1, 1, 1, 1, 1, 1, 1, 1, 1, 1, 1, 1, 1, 1, 1, 1, 1, 1, 1, 1, 1, 1, 1, 1, 1, 1, 1, 1, 1, 1, 1, 1, 1, 1, 1, 1, 1, 1, 1, 1, 1, 1, 1, 1, 1, 1, 1, 1, 1, 1, 1, 1, 1, 1, 1, 1, 1, 1, 1, 1, 1, 1, 1, 1, 1, 1, 1, 1, 1, 1, 1, 1, 1, 1, 1, 1, 1, 1, 1, 1, 1, 1, 1, 1, 1, 1, 1, 1, 1, 1, 1, 1, 1, 1, 1, 1, 1, 1, 1, 1, 1, 1, 1, 1, 1, 1, 1, 1, 1, 1, 1, 1, 1, 1, 1, 1, 1, 1, 1, 1, 1, 1, 1, 1, 1, 1, 1, 1, 1, 1, 1, 1, 1, 1, 1, 1, 1, 1, 1, 1, 1, 1, 1, 1, 1, 1, 1, 1, 1, 1, 1, 1, 1, 1, 1, 1, 1, 1, 1, 1, 1, 1, 1, 1, 1, 1, 1, 1, 1, 1, 1, 1, 1, 1, 1, 1, 1, 1, 1, 1, 1, 1, 1, 1, 1, 1, 1, 1, 1, 1, 1, 1, 1, 1, 1, 1, 1, 1, 1, 1, 1, 1, 1, 1, 1, 1, 1, 1, 1, 1, 1, 1, 1, 1, 1, 1, 1, 1, 1, 1, 1, 1, 1, 1, 1, 1, 1, 1, 1, 1, 1, 1, 1, 1, 1, 1, 1, 1, 1, 1, 1, 1, 1, 1, 1, 1, 1, 1, 1, 1, 1, 1, 1, 1, 1, 1, 1, 1, 1, 1, 1, 1, 1, 1, 1, 1, 1, 1, 1, 1, 1, 1, 1, 1, 1, 1, 1, 1, 1, 1, 1, 1, 1, 1, 1, 1, 1, 1, 1, 1, 1, 1, 1, 1, 1, 1, 1, 1, 1, 1, 1, 1, 1, 1, 1, 1, 1, 1, 1, 1, 1, 1, 1, 1, 1, 1, 1, 1, 1, 1, 1, 1, 1, 1, 1, 1, 1, 1, 1, 1, 1, 1, 1, 1, 1, 1, 1, 1, 1, 1, 1, 1, 1, 1, 1, 1, 1, 1, 1, 1, 1, 1, 1, 1, 1, 1, 1, 1, 1, 1, 1, 1, 1, 1, 1, 1, 1, 1, 1, 1, 1, 1, 1, 1, 1, 1, 1, 1, 1, 1, 1, 1, 1, 1, 1, 1, 1, 1, 1, 1, 1, 1, 1, 1, 1, 1, 1, 1, 1, 1, 1, 1, 1, 1, 1, 1, 1, 1, 1, 1, 0, 0, 0, 0, 0, 0, 0, 0, 0, 0, 0, 0, 0, 0, 0, 0, 0, 0, 0, 0, 0, 0, 0, 0, 0, 0, 0, 0, 0, 0, 0, 0, 0, 0, 0, 0, 0, 0, 0, 0, 0, 0, 0, 0, 0, 0, 0, 0, 0, 0, 0, 0, 0, 0, 0, 0, 0, 0, 0, 0, 0, 0, 0, 0, 0, 0, 0, 0, 0, 0, 0, 0, 0, 0, 0, 0, 0, 0])
me_cube_000.materials.append(mat_verhushka)
me_cube_000.materials.append(mat_plod)
me_cube_000.use_remesh_preserve_volume = False
me_cube_000.use_remesh_preserve_attributes = False
me_cube_000.use_mirror_vertex_groups = False
me_cube_000.update()
me_cube_001 = bpy.data.meshes.new('Cube.001')
me_cube_001.from_pydata([(0.1774, 1.0, -0.1774), (1.0, 0.1774, -0.1774), (0.1774, 0.1774, -0.949), (0.5882, 0.8901, -0.1774), (0.1774, 0.8901, -0.5882), (0.5708, 0.7834, -0.5708), (0.8901, 0.1774, -0.5882), (0.8901, 0.5882, -0.1774), (0.7834, 0.5708, -0.5708), (0.1774, 0.5882, -0.8901), (0.5882, 0.1774, -0.8901), (0.5708, 0.5708, -0.7834), (0.1774, -0.1774, -0.949), (1.0, -0.1774, -0.1774), (0.1774, -1.0, -0.1774), (0.5882, -0.1774, -0.8901), (0.1774, -0.5882, -0.8901), (0.5708, -0.5708, -0.7834), (0.8901, -0.5882, -0.1774), (0.8901, -0.1774, -0.5882), (0.7834, -0.5708, -0.5708), (0.1774, -0.8901, -0.5882), (0.5882, -0.8901, -0.1774), (0.5708, -0.7834, -0.5708), (-0.1774, -0.1774, -0.949), (-0.1774, -1.0, -0.1774), (-1.0, -0.1774, -0.1774), (-0.1774, -0.5882, -0.8901), (-0.5882, -0.1774, -0.8901), (-0.5708, -0.5708, -0.7834), (-0.5882, -0.8901, -0.1774), (-0.1774, -0.8901, -0.5882), (-0.5708, -0.7834, -0.5708), (-0.8901, -0.1774, -0.5882), (-0.8901, -0.5882, -0.1774), (-0.7834, -0.5708, -0.5708), (-1.0, 0.1774, -0.1774), (-0.1774, 1.0, -0.1774), (-0.1774, 0.1774, -0.949), (-0.8901, 0.5882, -0.1774), (-0.8901, 0.1774, -0.5882), (-0.7834, 0.5708, -0.5708), (-0.1774, 0.8901, -0.5882), (-0.5882, 0.8901, -0.1774), (-0.5708, 0.7834, -0.5708), (-0.5882, 0.1774, -0.8901), (-0.1774, 0.5882, -0.8901), (-0.5708, 0.5708, -0.7834), (1.0, 0.1774, 0.1774), (0.1774, 1.0, 0.1774), (0.1774, 0.1774, 0.9394), (0.8901, 0.5882, 0.1774), (0.8901, 0.1774, 0.5882), (0.7834, 0.5708, 0.5708), (0.1774, 0.8901, 0.5882), (0.5882, 0.8901, 0.1774), (0.5708, 0.7834, 0.5708), (0.5882, 0.1774, 0.8901), (0.1774, 0.5882, 0.8901), (0.5708, 0.5708, 0.7834), (0.1774, -0.1774, 0.9394), (0.1774, -1.0, 0.1774), (1.0, -0.1774, 0.1774), (0.1774, -0.5882, 0.8901), (0.5882, -0.1774, 0.8901), (0.5708, -0.5708, 0.7834), (0.5882, -0.8901, 0.1774), (0.1774, -0.8901, 0.5882), (0.5708, -0.7834, 0.5708), (0.8901, -0.1774, 0.5882), (0.8901, -0.5882, 0.1774), (0.7834, -0.5708, 0.5708), (-0.1774, -0.1774, 0.9394), (-1.0, -0.1774, 0.1774), (-0.1774, -1.0, 0.1774), (-0.5882, -0.1774, 0.8901), (-0.1774, -0.5882, 0.8901), (-0.5708, -0.5708, 0.7834), (-0.8901, -0.5882, 0.1774), (-0.8901, -0.1774, 0.5882), (-0.7834, -0.5708, 0.5708), (-0.1774, -0.8901, 0.5882), (-0.5882, -0.8901, 0.1774), (-0.5708, -0.7834, 0.5708), (-0.1774, 1.0, 0.1774), (-1.0, 0.1774, 0.1774), (-0.1774, 0.1774, 0.9394), (-0.5882, 0.8901, 0.1774), (-0.1774, 0.8901, 0.5882), (-0.5708, 0.7834, 0.5708), (-0.8901, 0.1774, 0.5882), (-0.8901, 0.5882, 0.1774), (-0.7834, 0.5708, 0.5708), (-0.1774, 0.5882, 0.8901), (-0.5882, 0.1774, 0.8901), (-0.5708, 0.5708, 0.7834), (8.941e-08, 0.1774, -0.9209), (1.341e-07, 0.5882, -0.8901), (1.49e-07, 0.8901, -0.5882), (1.788e-07, 1.0, -0.1774), (-2.533e-07, -1.0, -0.1774), (-1.341e-07, -0.8901, -0.5882), (-2.98e-08, -0.5882, -0.8901), (4.47e-08, -0.1774, -0.9209), (1.937e-07, 1.0, 0.1774), (2.384e-07, 0.8901, 0.5882), (1.49e-07, 0.5882, 0.8901), (-2.98e-08, 0.1774, 0.9394), (-1.937e-07, -0.1774, 0.9394), (-3.129e-07, -0.5882, 0.8901), (-3.576e-07, -0.8901, 0.5882), (-2.831e-07, -1.0, 0.1774), (1.0, -2.533e-07, -0.1774), (0.8901, -1.043e-07, -0.5882), (0.5882, 1.49e-08, -0.8901), (0.1774, 7.451e-08, -0.9209), (-1.0, 2.533e-07, -0.1774), (-0.8901, 2.682e-07, -0.5882), (-0.5882, 2.235e-07, -0.8901), (-0.1774, 1.788e-07, -0.9209), (0.1774, -2.533e-07, 0.9394), (0.5882, -3.278e-07, 0.8901), (0.8901, -3.725e-07, 0.5882), (1.0, -3.576e-07, 0.1774), (-0.1774, -1.341e-07, 0.9394), (-0.5882, 8.941e-08, 0.8901), (-0.8901, 2.235e-07, 0.5882), (-1.0, 2.533e-07, 0.1774), (6.706e-08, 1.192e-07, -0.8902), (-1.118e-07, -1.788e-07, 0.8345), (-0.003507, -0.02823, 0.8165), (-0.003507, -0.02823, 0.8583), (-0.0301, 0.003936, 0.8165), (-0.0301, 0.003936, 0.8583), (0.02865, -0.001629, 0.8165), (0.02865, -0.001629, 0.8583), (0.002058, 0.03053, 0.8165), (0.002058, 0.03053, 0.8583), (-0.02462, -0.05214, 0.9393), (-0.05756, -0.01231, 0.9393), (0.01393, -0.02026, 0.9523), (-0.01901, 0.01957, 0.9523), (-0.08468, -0.1171, 1.054), (-0.1327, -0.0591, 1.054), (-0.03118, -0.07288, 1.084), (-0.07916, -0.01486, 1.084), (-0.2212, -0.2376, 1.232), (-0.2767, -0.1706, 1.232), (-0.1656, -0.1916, 1.281), (-0.221, -0.1246, 1.281), (-0.3624, -0.3397, 1.361), (-0.3474, -0.3527, 1.336), (-0.4133, -0.273, 1.336), (-0.4034, -0.2901, 1.361), (-0.2914, -0.3064, 1.409), (-0.3275, -0.3108, 1.407), (-0.3574, -0.2266, 1.409), (-0.3685, -0.2612, 1.407)], [], [(104, 99, 37, 84), (100, 111, 74, 25), (116, 127, 85, 36), (129, 124, 72, 108), (112, 123, 62, 13), (0, 3, 5, 4), (3, 7, 8, 5), (1, 6, 8, 7), (6, 10, 11, 8), (9, 11, 10), (9, 4, 5, 11), (5, 8, 11), (15, 17, 16), (15, 19, 20, 17), (13, 18, 20, 19), (18, 22, 23, 20), (14, 21, 23, 22), (21, 16, 17, 23), (17, 20, 23), (27, 29, 28), (27, 31, 32, 29), (25, 30, 32, 31), (30, 34, 35, 32), (26, 33, 35, 34), (33, 28, 29, 35), (29, 32, 35), (36, 39, 41, 40), (39, 43, 44, 41), (37, 42, 44, 43), (42, 46, 47, 44), (45, 47, 46), (45, 40, 41, 47), (41, 44, 47), (48, 51, 53, 52), (51, 55, 56, 53), (49, 54, 56, 55), (54, 58, 59, 56), (50, 57, 59), (57, 52, 53, 59), (53, 56, 59), (60, 63, 65), (63, 67, 68, 65), (61, 66, 68, 67), (66, 70, 71, 68), (62, 69, 71, 70), (69, 64, 65, 71), (65, 68, 71), (72, 75, 77), (75, 79, 80, 77), (73, 78, 80, 79), (78, 82, 83, 80), (74, 81, 83, 82), (81, 76, 77, 83), (77, 80, 83), (84, 87, 89, 88), (87, 91, 92, 89), (85, 90, 92, 91), (90, 94, 95, 92), (86, 93, 95), (93, 88, 89, 95), (89, 92, 95), (112, 13, 19, 113), (113, 19, 15, 114), (114, 15, 12, 115), (96, 38, 46, 97), (97, 46, 42, 98), (98, 42, 37, 99), (0, 49, 55, 3), (3, 55, 51, 7), (7, 51, 48, 1), (100, 25, 31, 101), (101, 31, 27, 102), (102, 27, 24, 103), (13, 62, 70, 18), (18, 70, 66, 22), (22, 66, 61, 14), (116, 36, 40, 117), (117, 40, 45, 118), (118, 45, 38, 119), (25, 74, 82, 30), (30, 82, 78, 34), (34, 78, 73, 26), (36, 85, 91, 39), (39, 91, 87, 43), (43, 87, 84, 37), (120, 60, 64, 121), (121, 64, 69, 122), (122, 69, 62, 123), (104, 84, 88, 105), (105, 88, 93, 106), (106, 93, 86, 107), (108, 72, 76, 109), (109, 76, 81, 110), (110, 81, 74, 111), (124, 86, 94, 125), (125, 94, 90, 126), (126, 90, 85, 127), (128, 103, 24, 119), (115, 12, 103, 128), (67, 110, 111, 61), (63, 109, 110, 67), (60, 108, 109, 63), (58, 106, 107, 50), (54, 105, 106, 58), (49, 104, 105, 54), (16, 102, 103, 12), (21, 101, 102, 16), (14, 100, 101, 21), (4, 98, 99, 0), (9, 97, 98, 4), (2, 96, 97, 9), (120, 129, 108, 60), (14, 61, 111, 100), (49, 0, 99, 104), (50, 107, 129, 120), (2, 115, 128, 96), (96, 128, 119, 38), (79, 126, 127, 73), (75, 125, 126, 79), (72, 124, 125, 75), (52, 122, 123, 48), (57, 121, 122, 52), (50, 120, 121, 57), (28, 118, 119, 24), (33, 117, 118, 28), (26, 116, 117, 33), (10, 114, 115, 2), (6, 113, 114, 10), (1, 112, 113, 6), (1, 48, 123, 112), (107, 86, 124, 129), (26, 73, 127, 116), (131, 133, 132, 130), (133, 137, 136, 132), (137, 135, 134, 136), (135, 131, 130, 134), (130, 132, 136, 134), (131, 135, 140, 138), (135, 137, 141, 140), (137, 133, 139, 141), (133, 131, 138, 139), (138, 140, 144, 142), (140, 141, 145, 144), (141, 139, 143, 145), (139, 138, 142, 143), (142, 144, 148, 146), (144, 145, 149, 148), (145, 143, 147, 149), (143, 142, 146, 147), (149, 147, 152, 156), (148, 149, 156, 154), (150, 155, 157, 153), (146, 148, 154, 151), (94, 86, 95), (64, 60, 65), (58, 50, 59), (76, 72, 77), (2, 9, 10), (38, 45, 46), (24, 27, 28), (12, 15, 16), (150, 153, 152, 151), (153, 157, 156, 152), (157, 155, 154, 156), (155, 150, 151, 154), (147, 146, 151, 152)])
me_cube_001.polygons.foreach_set('use_smooth', [True] * 166)
me_cube_001.polygons.foreach_set('material_index', [1, 1, 1, 1, 1, 1, 1, 1, 1, 1, 1, 1, 1, 1, 1, 1, 1, 1, 1, 1, 1, 1, 1, 1, 1, 1, 1, 1, 1, 1, 1, 1, 1, 1, 1, 1, 1, 1, 1, 1, 1, 1, 1, 1, 1, 1, 1, 1, 1, 1, 1, 1, 1, 1, 1, 1, 1, 1, 1, 1, 1, 1, 1, 1, 1, 1, 1, 1, 1, 1, 1, 1, 1, 1, 1, 1, 1, 1, 1, 1, 1, 1, 1, 1, 1, 1, 1, 1, 1, 1, 1, 1, 1, 1, 1, 1, 1, 1, 1, 1, 1, 1, 1, 1, 1, 1, 1, 1, 1, 1, 1, 1, 1, 1, 1, 1, 1, 1, 1, 1, 1, 1, 1, 1, 1, 1, 1, 1, 1, 1, 1, 1, 0, 0, 0, 0, 0, 0, 0, 0, 0, 0, 0, 0, 0, 0, 0, 0, 0, 0, 0, 0, 0, 1, 1, 1, 1, 1, 1, 1, 1, 0, 0, 0, 0, 0])
me_cube_001.materials.append(mat_verhushka)
me_cube_001.materials.append(mat_plod)
me_cube_001.use_remesh_preserve_volume = False
me_cube_001.use_remesh_preserve_attributes = False
me_cube_001.use_mirror_vertex_groups = False
me_cube_001.update()

# ---- objects
ob_apple_lod0 = bpy.data.objects.new('apple_LOD0', me_cube_000)
ob_apple_lod1 = bpy.data.objects.new('apple_LOD1', me_cube_001)
ob_lamp = bpy.data.objects.new('Lamp', light_lamp)
ob_camera = bpy.data.objects.new('Camera', cam_camera)

# ---- transforms, parenting, visibility, modifiers, constraints
ob_apple_lod0.location = (0.0, -2.463, 1.69)
ob_apple_lod0.lock_rotations_4d = False
ob_apple_lod0.empty_display_type = 'ARROWS'
ob_apple_lod0.lineart.crease_threshold = 0.0
ob_apple_lod1.location = (0.0, -2.463, 1.69)
ob_apple_lod1.lock_rotations_4d = False
ob_apple_lod1.empty_display_type = 'ARROWS'
ob_apple_lod1.lineart.crease_threshold = 0.0
ob_lamp.location = (3.445, -1.006, 4.214)
ob_lamp.rotation_euler = (0.6503, 0.05522, 1.866)
ob_lamp.lock_rotations_4d = False
ob_lamp.empty_display_type = 'ARROWS'
ob_lamp.color = (0.0, 0.0, 0.0, 0.0)
ob_lamp.lineart.crease_threshold = 0.0
ob_camera.location = (7.481, -6.508, 5.344)
ob_camera.rotation_euler = (1.109, 0.01082, 0.8149)
ob_camera.lock_rotations_4d = False
ob_camera.empty_display_type = 'ARROWS'
ob_camera.color = (0.0, 0.0, 0.0, 0.0)
ob_camera.display_type = 'WIRE'
ob_camera.lineart.crease_threshold = 0.0

# ---- collection membership
col_collection_1.objects.link(ob_apple_lod0)
col_collection_1.objects.link(ob_apple_lod1)
col_collection_1.objects.link(ob_lamp)
col_collection_1.objects.link(ob_camera)

# ---- scene / render settings (as saved in the file)
scene.camera = ob_camera
scene.frame_start = 1; scene.frame_end = 250; scene.frame_set(1)
scene.render.engine = 'BLENDER_EEVEE_NEXT'
scene.render.resolution_percentage = 50
scene.render.dither_intensity = 0.0
scene.cycles.use_denoising = False
scene.cycles.samples = 10
scene.cycles.sampling_pattern = 'TABULATED_SOBOL'
scene.cycles.light_sampling_threshold = 0.0
scene.cycles.use_adaptive_sampling = False
scene.cycles.use_light_tree = False
scene.cycles.blur_glossy = 0.0
scene.cycles.pixel_filter_type = 'GAUSSIAN'
scene.cycles.sample_clamp_indirect = 0.0
scene.view_settings.view_transform = 'Standard'
bpy.context.view_layer.update()

